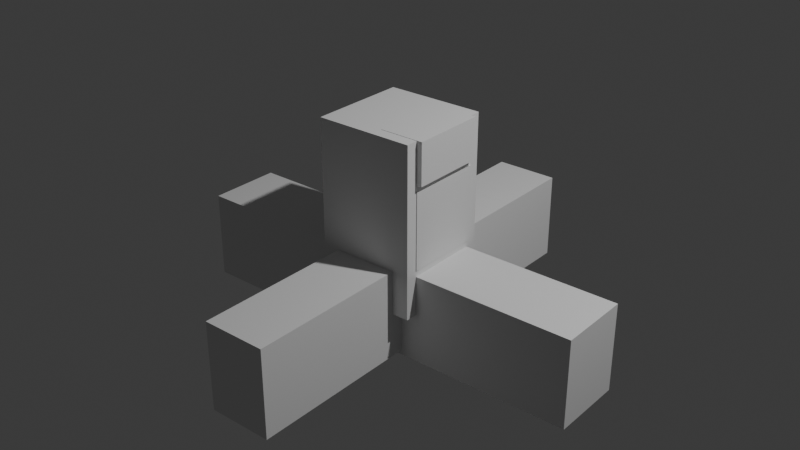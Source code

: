 # Source: Mailbox.blend  (saved by Blender 4.5.90; exported with 4.5.12 LTS)
import bpy
from mathutils import Matrix  # noqa: F401  (used for matrix-valued properties, if any)

bpy.ops.wm.read_factory_settings(use_empty=True)
scene = bpy.context.scene
scene.name = 'Scene'

# ---- collections
col_collection = bpy.data.collections.new('Collection'); scene.collection.children.link(col_collection)
col_export = bpy.data.collections.new('Export'); scene.collection.children.link(col_export)

# ---- world
world_world = bpy.data.worlds.new('World'); scene.world = world_world
world_world.use_nodes = True; world_world.node_tree.nodes.clear()
_N = world_world.node_tree.nodes; _L = world_world.node_tree.links
n0 = _N.new('ShaderNodeOutputWorld'); n0.name = 'World Output'; n0.location = (200, 100)
n1 = _N.new('ShaderNodeBackground'); n1.name = 'Background'; n1.location = (-200, 100)
n1.inputs[0].default_value = (0.05088, 0.05088, 0.05088, 1.0)
_L.new(n1.outputs[0], n0.inputs[0])
n0.is_active_output = True
world_world.color = (0.05088, 0.05088, 0.05088)
world_world.sun_shadow_jitter_overblur = 0.0

# ---- lights
light_light = bpy.data.lights.new('Light', 'POINT')
light_light.energy = 1000.0
light_light.shadow_soft_size = 0.1

# ---- meshes
me_cube_001 = bpy.data.meshes.new('Cube.001')
me_cube_001.from_pydata([(-1.0, -1.0, -1.0), (-1.0, -1.0, 1.0), (-1.0, 1.0, -1.0), (-1.0, 1.0, 1.0), (1.0, -1.0, -1.0), (1.0, -1.0, 1.0), (1.0, 1.0, -1.0), (1.0, 1.0, 1.0)], [], [(0, 1, 3, 2), (2, 3, 7, 6), (6, 7, 5, 4), (4, 5, 1, 0), (2, 6, 4, 0), (7, 3, 1, 5)])
_uv = me_cube_001.uv_layers.new(name='UVMap')
_uv.uv.foreach_set('vector', [0.375, 0.0, 0.625, 0.0, 0.625, 0.25, 0.375, 0.25, 0.375, 0.25, 0.625, 0.25, 0.625, 0.5, 0.375, 0.5, 0.375, 0.5, 0.625, 0.5, 0.625, 0.75, 0.375, 0.75, 0.375, 0.75, 0.625, 0.75, 0.625, 1.0, 0.375, 1.0, 0.125, 0.5, 0.375, 0.5, 0.375, 0.75, 0.125, 0.75, 0.625, 0.5, 0.875, 0.5, 0.875, 0.75, 0.625, 0.75])
me_cube_001.update()
me_cube_002 = bpy.data.meshes.new('Cube.002')
me_cube_002.from_pydata([(-1.0, -1.0, -1.0), (-1.0, -1.0, 1.0), (-1.0, 1.0, -1.0), (-1.0, 1.0, 1.0), (1.0, -1.0, -1.0), (1.0, -1.0, 1.0), (1.0, 1.0, -1.0), (1.0, 1.0, 1.0)], [], [(0, 1, 3, 2), (2, 3, 7, 6), (6, 7, 5, 4), (4, 5, 1, 0), (2, 6, 4, 0), (7, 3, 1, 5)])
_uv = me_cube_002.uv_layers.new(name='UVMap')
_uv.uv.foreach_set('vector', [0.375, 0.0, 0.625, 0.0, 0.625, 0.25, 0.375, 0.25, 0.375, 0.25, 0.625, 0.25, 0.625, 0.5, 0.375, 0.5, 0.375, 0.5, 0.625, 0.5, 0.625, 0.75, 0.375, 0.75, 0.375, 0.75, 0.625, 0.75, 0.625, 1.0, 0.375, 1.0, 0.125, 0.5, 0.375, 0.5, 0.375, 0.75, 0.125, 0.75, 0.625, 0.5, 0.875, 0.5, 0.875, 0.75, 0.625, 0.75])
me_cube_002.update()
me_cube_003 = bpy.data.meshes.new('Cube.003')
me_cube_003.from_pydata([(-1.0, -1.0, -1.0), (-1.0, -1.0, 1.0), (-1.0, 1.0, -1.0), (-1.0, 1.0, 1.0), (1.0, -1.0, -1.0), (1.0, -1.0, 1.0), (1.0, 1.0, -1.0), (1.0, 1.0, 1.0)], [], [(0, 1, 3, 2), (2, 3, 7, 6), (6, 7, 5, 4), (4, 5, 1, 0), (2, 6, 4, 0), (7, 3, 1, 5)])
_uv = me_cube_003.uv_layers.new(name='UVMap')
_uv.uv.foreach_set('vector', [0.375, 0.0, 0.625, 0.0, 0.625, 0.25, 0.375, 0.25, 0.375, 0.25, 0.625, 0.25, 0.625, 0.5, 0.375, 0.5, 0.375, 0.5, 0.625, 0.5, 0.625, 0.75, 0.375, 0.75, 0.375, 0.75, 0.625, 0.75, 0.625, 1.0, 0.375, 1.0, 0.125, 0.5, 0.375, 0.5, 0.375, 0.75, 0.125, 0.75, 0.625, 0.5, 0.875, 0.5, 0.875, 0.75, 0.625, 0.75])
me_cube_003.update()
me_cube_004 = bpy.data.meshes.new('Cube.004')
me_cube_004.from_pydata([(-1.0, -1.0, -1.0), (-1.0, -1.0, 1.0), (-1.0, 1.0, -1.0), (-1.0, 1.0, 1.0), (1.0, -1.0, -1.0), (1.0, -1.0, 1.0), (1.0, 1.0, -1.0), (1.0, 1.0, 1.0)], [], [(0, 1, 3, 2), (2, 3, 7, 6), (6, 7, 5, 4), (4, 5, 1, 0), (2, 6, 4, 0), (7, 3, 1, 5)])
_uv = me_cube_004.uv_layers.new(name='UVMap')
_uv.uv.foreach_set('vector', [0.375, 0.0, 0.625, 0.0, 0.625, 0.25, 0.375, 0.25, 0.375, 0.25, 0.625, 0.25, 0.625, 0.5, 0.375, 0.5, 0.375, 0.5, 0.625, 0.5, 0.625, 0.75, 0.375, 0.75, 0.375, 0.75, 0.625, 0.75, 0.625, 1.0, 0.375, 1.0, 0.125, 0.5, 0.375, 0.5, 0.375, 0.75, 0.125, 0.75, 0.625, 0.5, 0.875, 0.5, 0.875, 0.75, 0.625, 0.75])
me_cube_004.update()
me_cube = bpy.data.meshes.new('Cube')
me_cube.from_pydata([(-1.0, -1.0, -1.0), (-1.0, -1.0, 1.0), (-1.0, 1.0, -1.0), (-1.0, 1.0, 1.0), (1.0, -1.0, -1.0), (1.0, -1.0, 1.0), (1.0, 1.0, -1.0), (1.0, 1.0, 1.0)], [], [(0, 1, 3, 2), (2, 3, 7, 6), (6, 7, 5, 4), (4, 5, 1, 0), (2, 6, 4, 0), (7, 3, 1, 5)])
_uv = me_cube.uv_layers.new(name='UVMap')
_uv.uv.foreach_set('vector', [0.375, 0.0, 0.625, 0.0, 0.625, 0.25, 0.375, 0.25, 0.375, 0.25, 0.625, 0.25, 0.625, 0.5, 0.375, 0.5, 0.375, 0.5, 0.625, 0.5, 0.625, 0.75, 0.375, 0.75, 0.375, 0.75, 0.625, 0.75, 0.625, 1.0, 0.375, 1.0, 0.125, 0.5, 0.375, 0.5, 0.375, 0.75, 0.125, 0.75, 0.625, 0.5, 0.875, 0.5, 0.875, 0.75, 0.625, 0.75])
me_cube.update()
me_cube_005 = bpy.data.meshes.new('Cube.005')
me_cube_005.from_pydata([(-1.0, -1.0, -1.0), (-1.0, -1.0, 1.0), (-1.0, 1.0, -1.0), (-1.0, 1.0, 1.0), (1.0, -1.0, -1.0), (1.0, -1.0, 1.0), (1.0, 1.0, -1.0), (1.0, 1.0, 1.0)], [], [(0, 1, 3, 2), (2, 3, 7, 6), (6, 7, 5, 4), (4, 5, 1, 0), (2, 6, 4, 0), (7, 3, 1, 5)])
_uv = me_cube_005.uv_layers.new(name='UVMap')
_uv.uv.foreach_set('vector', [0.375, 0.0, 0.625, 0.0, 0.625, 0.25, 0.375, 0.25, 0.375, 0.25, 0.625, 0.25, 0.625, 0.5, 0.375, 0.5, 0.375, 0.5, 0.625, 0.5, 0.625, 0.75, 0.375, 0.75, 0.375, 0.75, 0.625, 0.75, 0.625, 1.0, 0.375, 1.0, 0.125, 0.5, 0.375, 0.5, 0.375, 0.75, 0.125, 0.75, 0.625, 0.5, 0.875, 0.5, 0.875, 0.75, 0.625, 0.75])
me_cube_005.update()
me_cube_006 = bpy.data.meshes.new('Cube.006')
me_cube_006.from_pydata([(-1.0, -1.0, -1.0), (-1.0, -1.0, 1.0), (-1.0, 1.0, -1.0), (-1.0, 1.0, 1.0), (1.0, -1.0, -1.0), (1.0, -1.0, 1.0), (1.0, 1.0, -1.0), (1.0, 1.0, 1.0)], [], [(0, 1, 3, 2), (2, 3, 7, 6), (6, 7, 5, 4), (4, 5, 1, 0), (2, 6, 4, 0), (7, 3, 1, 5)])
_uv = me_cube_006.uv_layers.new(name='UVMap')
_uv.uv.foreach_set('vector', [0.375, 0.0, 0.625, 0.0, 0.625, 0.25, 0.375, 0.25, 0.375, 0.25, 0.625, 0.25, 0.625, 0.5, 0.375, 0.5, 0.375, 0.5, 0.625, 0.5, 0.625, 0.75, 0.375, 0.75, 0.375, 0.75, 0.625, 0.75, 0.625, 1.0, 0.375, 1.0, 0.125, 0.5, 0.375, 0.5, 0.375, 0.75, 0.125, 0.75, 0.625, 0.5, 0.875, 0.5, 0.875, 0.75, 0.625, 0.75])
me_cube_006.update()

# ---- objects
ob_light = bpy.data.objects.new('Light', light_light)
ob_cube = bpy.data.objects.new('Cube', me_cube_001)
ob_cube_001 = bpy.data.objects.new('Cube.001', me_cube_002)
ob_cube_002 = bpy.data.objects.new('Cube.002', me_cube_003)
ob_cube_003 = bpy.data.objects.new('Cube.003', me_cube_004)
ob_cube_004 = bpy.data.objects.new('Cube.004', me_cube)
ob_cube_005 = bpy.data.objects.new('Cube.005', me_cube_005)
ob_cube_006 = bpy.data.objects.new('Cube.006', me_cube_006)

# ---- transforms, parenting, visibility, modifiers, constraints
ob_light.location = (4.076, 1.005, 5.904)
ob_light.rotation_euler = (0.6503, 0.05522, 1.866)
ob_light.lock_rotations_4d = False
ob_light.empty_display_type = 'ARROWS'
ob_light.color = (0.0, 0.0, 0.0, 0.0)
ob_light.lineart.crease_threshold = 0.0
ob_cube.location = (0.0, 0.0, 0.6)
ob_cube.scale = (0.4, 0.4, 0.6874)
_m = ob_cube.modifiers.new('Bevel', 'BEVEL')
_m.width = 1.0
_m.width_pct = 1.0
_m.segments = 10
_m.limit_method = 'WEIGHT'
_m = ob_cube.modifiers.new('Boolean', 'BOOLEAN')
_m.object = ob_cube_001
_m = ob_cube.modifiers.new('Boolean.001', 'BOOLEAN')
_m.object = ob_cube_002
_m = ob_cube.modifiers.new('Boolean.002', 'BOOLEAN')
_m.object = ob_cube_003
_m = ob_cube.modifiers.new('Boolean.003', 'BOOLEAN')
_m.object = ob_cube_004
_m = ob_cube.modifiers.new('Boolean.004', 'BOOLEAN')
_m.object = ob_cube_005
ob_cube_001.location = (0.0, 0.0, -0.1276)
ob_cube_001.scale = (1.7, 0.3, 0.36)
ob_cube_002.location = (0.0, 0.0, -0.09347)
ob_cube_002.scale = (0.261, 1.7, 0.36)
ob_cube_003.location = (0.2641, 0.0, 1.123)
ob_cube_003.rotation_euler = (1.571, 0.0, 1.571)
ob_cube_003.scale = (0.3032, 0.1675, -0.18)
ob_cube_004.location = (0.3783, 0.006057, 0.5915)
ob_cube_004.scale = (-0.02811, 0.3092, 0.3092)
ob_cube_005.location = (0.07821, -0.0006062, 1.112)
ob_cube_005.scale = (0.02529, 0.3024, 0.1347)
_m = ob_cube_005.modifiers.new('Boolean', 'BOOLEAN')
_m.object = ob_cube_006
ob_cube_006.location = (0.1036, 0.001997, 1.083)
ob_cube_006.scale = (0.02135, 0.2883, 0.1166)

# ---- collection membership
col_collection.objects.link(ob_light)
col_collection.objects.link(ob_cube)
col_collection.objects.link(ob_cube_001)
col_collection.objects.link(ob_cube_002)
col_collection.objects.link(ob_cube_003)
col_collection.objects.link(ob_cube_004)
col_collection.objects.link(ob_cube_005)
col_collection.objects.link(ob_cube_006)
col_export.objects.link(ob_cube)

# ---- scene / render settings (as saved in the file)
scene.frame_start = 1; scene.frame_end = 250; scene.frame_set(1)
scene.render.engine = 'BLENDER_EEVEE_NEXT'
scene.render.fps = 25
bpy.context.view_layer.update()

# ---- added for rendering (the .blend has no active camera): camera
cam_auto = bpy.data.cameras.new('AutoCamera')
cam_auto.lens = 50.0
cam_auto.sensor_width = 36.0
cam_auto.clip_end = 1000.0
ob_auto_camera = bpy.data.objects.new('AutoCamera', cam_auto)
scene.collection.objects.link(ob_auto_camera)
ob_auto_camera.location = (4.74326, -5.69191, 4.1961)
ob_auto_camera.rotation_euler = (1.09748, -7.21219e-08, 0.694738)
scene.camera = ob_auto_camera
bpy.context.view_layer.update()
